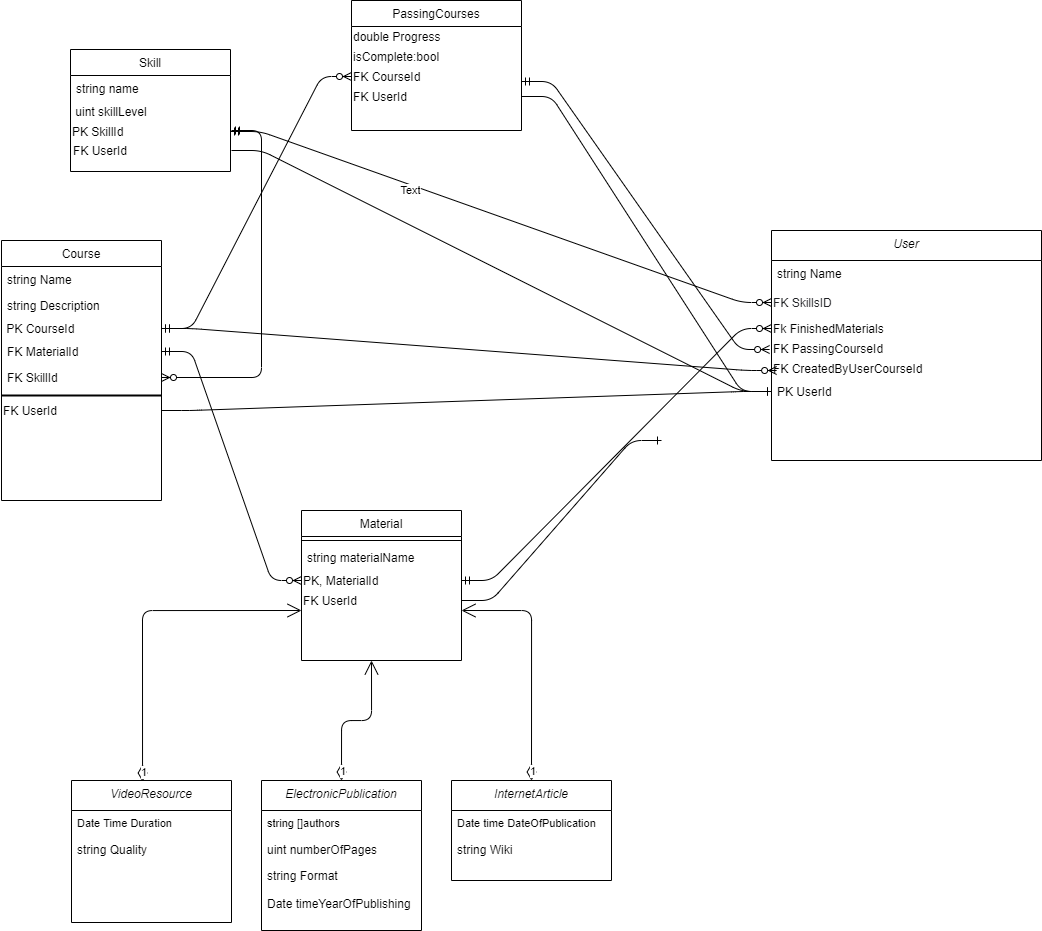

The diagram above was exported from draw.io. Its source (the exported page's mxGraphModel, read from the mxfile embedded in the PNG):
<mxGraphModel dx="2295" dy="831" grid="1" gridSize="10" guides="1" tooltips="1" connect="1" arrows="1" fold="1" page="1" pageScale="1" pageWidth="827" pageHeight="1169" math="0" shadow="0">
  <root>
    <mxCell id="WIyWlLk6GJQsqaUBKTNV-0" />
    <mxCell id="WIyWlLk6GJQsqaUBKTNV-1" parent="WIyWlLk6GJQsqaUBKTNV-0" />
    <mxCell id="zkfFHV4jXpPFQw0GAbJ--0" value="User" style="swimlane;fontStyle=2;align=center;verticalAlign=top;childLayout=stackLayout;horizontal=1;startSize=30;horizontalStack=0;resizeParent=1;resizeLast=0;collapsible=1;marginBottom=0;rounded=0;shadow=0;strokeWidth=1;" parent="WIyWlLk6GJQsqaUBKTNV-1" vertex="1">
      <mxGeometry x="720" y="420" width="270" height="230" as="geometry">
        <mxRectangle x="230" y="140" width="160" height="26" as="alternateBounds" />
      </mxGeometry>
    </mxCell>
    <mxCell id="zkfFHV4jXpPFQw0GAbJ--1" value="string Name" style="text;align=left;verticalAlign=top;spacingLeft=4;spacingRight=4;overflow=hidden;rotatable=0;points=[[0,0.5],[1,0.5]];portConstraint=eastwest;" parent="zkfFHV4jXpPFQw0GAbJ--0" vertex="1">
      <mxGeometry y="30" width="270" height="26" as="geometry" />
    </mxCell>
    <mxCell id="eguQ0jujS__Tg70yjSBb-52" value="&lt;span style=&quot;color: rgb(32 , 33 , 36) ; font-family: &amp;#34;google sans&amp;#34; , &amp;#34;arial&amp;#34; , sans-serif ; font-size: 12px&quot;&gt;FK SkillsID&lt;br style=&quot;font-size: 12px&quot;&gt;&lt;/span&gt;" style="whiteSpace=wrap;html=1;fontSize=12;fillColor=none;strokeColor=none;align=left;" parent="zkfFHV4jXpPFQw0GAbJ--0" vertex="1">
      <mxGeometry y="56" width="270" height="32" as="geometry" />
    </mxCell>
    <mxCell id="d13rweeIk8iFoUuL2Jqr-36" value="Fk FinishedMaterials" style="text;html=1;strokeColor=none;fillColor=none;align=left;verticalAlign=middle;whiteSpace=wrap;rounded=0;" parent="zkfFHV4jXpPFQw0GAbJ--0" vertex="1">
      <mxGeometry y="88" width="270" height="20" as="geometry" />
    </mxCell>
    <mxCell id="dnVe45qE-a6xrcxforGH-4" value="FK PassingCourseId" style="text;html=1;align=left;verticalAlign=middle;resizable=0;points=[];autosize=1;strokeColor=none;" parent="zkfFHV4jXpPFQw0GAbJ--0" vertex="1">
      <mxGeometry y="108" width="270" height="20" as="geometry" />
    </mxCell>
    <mxCell id="dnVe45qE-a6xrcxforGH-5" value="FK CreatedByUserCourseId" style="text;html=1;align=left;verticalAlign=middle;resizable=0;points=[];autosize=1;strokeColor=none;" parent="zkfFHV4jXpPFQw0GAbJ--0" vertex="1">
      <mxGeometry y="128" width="270" height="20" as="geometry" />
    </mxCell>
    <mxCell id="d13rweeIk8iFoUuL2Jqr-0" value="PK UserId" style="text;strokeColor=none;fillColor=none;align=left;verticalAlign=top;spacingLeft=4;spacingRight=4;overflow=hidden;rotatable=0;points=[[0,0.5],[1,0.5]];portConstraint=eastwest;" parent="zkfFHV4jXpPFQw0GAbJ--0" vertex="1">
      <mxGeometry y="148" width="270" height="26" as="geometry" />
    </mxCell>
    <mxCell id="zkfFHV4jXpPFQw0GAbJ--13" value="Material" style="swimlane;fontStyle=0;align=center;verticalAlign=top;childLayout=stackLayout;horizontal=1;startSize=26;horizontalStack=0;resizeParent=1;resizeLast=0;collapsible=1;marginBottom=0;rounded=0;shadow=0;strokeWidth=1;" parent="WIyWlLk6GJQsqaUBKTNV-1" vertex="1">
      <mxGeometry x="250" y="700" width="160" height="150" as="geometry">
        <mxRectangle x="340" y="380" width="170" height="26" as="alternateBounds" />
      </mxGeometry>
    </mxCell>
    <mxCell id="zkfFHV4jXpPFQw0GAbJ--15" value="" style="line;html=1;strokeWidth=1;align=left;verticalAlign=middle;spacingTop=-1;spacingLeft=3;spacingRight=3;rotatable=0;labelPosition=right;points=[];portConstraint=eastwest;" parent="zkfFHV4jXpPFQw0GAbJ--13" vertex="1">
      <mxGeometry y="26" width="160" height="8" as="geometry" />
    </mxCell>
    <mxCell id="d13rweeIk8iFoUuL2Jqr-10" value="string materialName" style="text;strokeColor=none;fillColor=none;align=left;verticalAlign=top;spacingLeft=4;spacingRight=4;overflow=hidden;rotatable=0;points=[[0,0.5],[1,0.5]];portConstraint=eastwest;" parent="zkfFHV4jXpPFQw0GAbJ--13" vertex="1">
      <mxGeometry y="34" width="160" height="26" as="geometry" />
    </mxCell>
    <mxCell id="dnVe45qE-a6xrcxforGH-0" value="PK, MaterialId" style="text;html=1;strokeColor=none;fillColor=none;align=left;verticalAlign=middle;whiteSpace=wrap;rounded=0;" parent="zkfFHV4jXpPFQw0GAbJ--13" vertex="1">
      <mxGeometry y="60" width="160" height="20" as="geometry" />
    </mxCell>
    <mxCell id="PUZgPq0KcQQwTfS6P6qX-2" value="&lt;span&gt;FK UserId&lt;/span&gt;" style="text;html=1;strokeColor=none;fillColor=none;align=left;verticalAlign=middle;whiteSpace=wrap;rounded=0;" vertex="1" parent="zkfFHV4jXpPFQw0GAbJ--13">
      <mxGeometry y="80" width="160" height="20" as="geometry" />
    </mxCell>
    <mxCell id="eguQ0jujS__Tg70yjSBb-3" value="VideoResource" style="swimlane;fontStyle=2;align=center;verticalAlign=top;childLayout=stackLayout;horizontal=1;startSize=30;horizontalStack=0;resizeParent=1;resizeLast=0;collapsible=1;marginBottom=0;rounded=0;shadow=0;strokeWidth=1;" parent="WIyWlLk6GJQsqaUBKTNV-1" vertex="1">
      <mxGeometry x="20" y="970" width="160" height="142" as="geometry">
        <mxRectangle x="230" y="140" width="160" height="26" as="alternateBounds" />
      </mxGeometry>
    </mxCell>
    <mxCell id="eguQ0jujS__Tg70yjSBb-4" value="Date Time Duration" style="text;align=left;verticalAlign=top;spacingLeft=4;spacingRight=4;overflow=hidden;rotatable=0;points=[[0,0.5],[1,0.5]];portConstraint=eastwest;fontSize=11;" parent="eguQ0jujS__Tg70yjSBb-3" vertex="1">
      <mxGeometry y="30" width="160" height="26" as="geometry" />
    </mxCell>
    <mxCell id="eguQ0jujS__Tg70yjSBb-5" value="string Quality" style="text;align=left;verticalAlign=top;spacingLeft=4;spacingRight=4;overflow=hidden;rotatable=0;points=[[0,0.5],[1,0.5]];portConstraint=eastwest;rounded=0;shadow=0;html=0;" parent="eguQ0jujS__Tg70yjSBb-3" vertex="1">
      <mxGeometry y="56" width="160" height="26" as="geometry" />
    </mxCell>
    <mxCell id="eguQ0jujS__Tg70yjSBb-10" value="ElectronicPublication" style="swimlane;fontStyle=2;align=center;verticalAlign=top;childLayout=stackLayout;horizontal=1;startSize=30;horizontalStack=0;resizeParent=1;resizeLast=0;collapsible=1;marginBottom=0;rounded=0;shadow=0;strokeWidth=1;" parent="WIyWlLk6GJQsqaUBKTNV-1" vertex="1">
      <mxGeometry x="210" y="970" width="160" height="150" as="geometry">
        <mxRectangle x="230" y="140" width="160" height="26" as="alternateBounds" />
      </mxGeometry>
    </mxCell>
    <mxCell id="eguQ0jujS__Tg70yjSBb-11" value="string []authors" style="text;align=left;verticalAlign=top;spacingLeft=4;spacingRight=4;overflow=hidden;rotatable=0;points=[[0,0.5],[1,0.5]];portConstraint=eastwest;fontSize=11;" parent="eguQ0jujS__Tg70yjSBb-10" vertex="1">
      <mxGeometry y="30" width="160" height="26" as="geometry" />
    </mxCell>
    <mxCell id="eguQ0jujS__Tg70yjSBb-12" value="uint numberOfPages" style="text;align=left;verticalAlign=top;spacingLeft=4;spacingRight=4;overflow=hidden;rotatable=0;points=[[0,0.5],[1,0.5]];portConstraint=eastwest;rounded=0;shadow=0;html=0;" parent="eguQ0jujS__Tg70yjSBb-10" vertex="1">
      <mxGeometry y="56" width="160" height="26" as="geometry" />
    </mxCell>
    <mxCell id="eguQ0jujS__Tg70yjSBb-13" value="string Format" style="text;align=left;verticalAlign=top;spacingLeft=4;spacingRight=4;overflow=hidden;rotatable=0;points=[[0,0.5],[1,0.5]];portConstraint=eastwest;rounded=0;shadow=0;html=0;" parent="eguQ0jujS__Tg70yjSBb-10" vertex="1">
      <mxGeometry y="82" width="160" height="28" as="geometry" />
    </mxCell>
    <mxCell id="eguQ0jujS__Tg70yjSBb-15" value="Date timeYearOfPublishing" style="text;align=left;verticalAlign=top;spacingLeft=4;spacingRight=4;overflow=hidden;rotatable=0;points=[[0,0.5],[1,0.5]];portConstraint=eastwest;" parent="eguQ0jujS__Tg70yjSBb-10" vertex="1">
      <mxGeometry y="110" width="160" height="20" as="geometry" />
    </mxCell>
    <mxCell id="eguQ0jujS__Tg70yjSBb-16" value="InternetАrticle" style="swimlane;fontStyle=2;align=center;verticalAlign=top;childLayout=stackLayout;horizontal=1;startSize=30;horizontalStack=0;resizeParent=1;resizeLast=0;collapsible=1;marginBottom=0;rounded=0;shadow=0;strokeWidth=1;" parent="WIyWlLk6GJQsqaUBKTNV-1" vertex="1">
      <mxGeometry x="400" y="970" width="160" height="100" as="geometry">
        <mxRectangle x="230" y="140" width="160" height="26" as="alternateBounds" />
      </mxGeometry>
    </mxCell>
    <mxCell id="eguQ0jujS__Tg70yjSBb-17" value="Date time DateOfPublication&#10;&#10;&#10;&#10;&#10;&#10;&#10;&#10;" style="text;align=left;verticalAlign=top;spacingLeft=4;spacingRight=4;overflow=hidden;rotatable=0;points=[[0,0.5],[1,0.5]];portConstraint=eastwest;fontSize=11;" parent="eguQ0jujS__Tg70yjSBb-16" vertex="1">
      <mxGeometry y="30" width="160" height="26" as="geometry" />
    </mxCell>
    <mxCell id="eguQ0jujS__Tg70yjSBb-18" value="string Wiki" style="text;align=left;verticalAlign=top;spacingLeft=4;spacingRight=4;overflow=hidden;rotatable=0;points=[[0,0.5],[1,0.5]];portConstraint=eastwest;rounded=0;shadow=0;html=0;" parent="eguQ0jujS__Tg70yjSBb-16" vertex="1">
      <mxGeometry y="56" width="160" height="26" as="geometry" />
    </mxCell>
    <mxCell id="eguQ0jujS__Tg70yjSBb-41" value="Course" style="swimlane;fontStyle=0;align=center;verticalAlign=top;childLayout=stackLayout;horizontal=1;startSize=26;horizontalStack=0;resizeParent=1;resizeLast=0;collapsible=1;marginBottom=0;rounded=0;shadow=0;strokeWidth=1;" parent="WIyWlLk6GJQsqaUBKTNV-1" vertex="1">
      <mxGeometry x="-50" y="430" width="160" height="260" as="geometry">
        <mxRectangle x="550" y="140" width="160" height="26" as="alternateBounds" />
      </mxGeometry>
    </mxCell>
    <mxCell id="eguQ0jujS__Tg70yjSBb-42" value="string Name" style="text;align=left;verticalAlign=top;spacingLeft=4;spacingRight=4;overflow=hidden;rotatable=0;points=[[0,0.5],[1,0.5]];portConstraint=eastwest;" parent="eguQ0jujS__Tg70yjSBb-41" vertex="1">
      <mxGeometry y="26" width="160" height="26" as="geometry" />
    </mxCell>
    <mxCell id="eguQ0jujS__Tg70yjSBb-43" value="string Description" style="text;align=left;verticalAlign=top;spacingLeft=4;spacingRight=4;overflow=hidden;rotatable=0;points=[[0,0.5],[1,0.5]];portConstraint=eastwest;rounded=0;shadow=0;html=0;" parent="eguQ0jujS__Tg70yjSBb-41" vertex="1">
      <mxGeometry y="52" width="160" height="26" as="geometry" />
    </mxCell>
    <mxCell id="dnVe45qE-a6xrcxforGH-2" value="&amp;nbsp;PK CourseId" style="text;html=1;strokeColor=none;fillColor=none;align=left;verticalAlign=middle;whiteSpace=wrap;rounded=0;" parent="eguQ0jujS__Tg70yjSBb-41" vertex="1">
      <mxGeometry y="78" width="160" height="20" as="geometry" />
    </mxCell>
    <mxCell id="eguQ0jujS__Tg70yjSBb-44" value="FK MaterialId" style="text;align=left;verticalAlign=top;spacingLeft=4;spacingRight=4;overflow=hidden;rotatable=0;points=[[0,0.5],[1,0.5]];portConstraint=eastwest;rounded=0;shadow=0;html=0;" parent="eguQ0jujS__Tg70yjSBb-41" vertex="1">
      <mxGeometry y="98" width="160" height="26" as="geometry" />
    </mxCell>
    <mxCell id="eguQ0jujS__Tg70yjSBb-45" value="FK SkillId" style="text;align=left;verticalAlign=top;spacingLeft=4;spacingRight=4;overflow=hidden;rotatable=0;points=[[0,0.5],[1,0.5]];portConstraint=eastwest;rounded=0;shadow=0;html=0;" parent="eguQ0jujS__Tg70yjSBb-41" vertex="1">
      <mxGeometry y="124" width="160" height="26" as="geometry" />
    </mxCell>
    <mxCell id="d13rweeIk8iFoUuL2Jqr-42" value="" style="line;strokeWidth=2;html=1;align=left;" parent="eguQ0jujS__Tg70yjSBb-41" vertex="1">
      <mxGeometry y="150" width="160" height="10" as="geometry" />
    </mxCell>
    <mxCell id="d13rweeIk8iFoUuL2Jqr-41" value="FK UserId" style="text;html=1;align=left;verticalAlign=middle;resizable=0;points=[];autosize=1;strokeColor=none;" parent="eguQ0jujS__Tg70yjSBb-41" vertex="1">
      <mxGeometry y="160" width="160" height="20" as="geometry" />
    </mxCell>
    <mxCell id="QBtvPVxSGkA5v-dswaxf-1" value="Skill" style="swimlane;fontStyle=0;align=center;verticalAlign=top;childLayout=stackLayout;horizontal=1;startSize=26;horizontalStack=0;resizeParent=1;resizeLast=0;collapsible=1;marginBottom=0;rounded=0;shadow=0;strokeWidth=1;" parent="WIyWlLk6GJQsqaUBKTNV-1" vertex="1">
      <mxGeometry x="19" y="239" width="160" height="122" as="geometry">
        <mxRectangle x="550" y="140" width="160" height="26" as="alternateBounds" />
      </mxGeometry>
    </mxCell>
    <mxCell id="QBtvPVxSGkA5v-dswaxf-2" value="string name" style="text;align=left;verticalAlign=top;spacingLeft=4;spacingRight=4;overflow=hidden;rotatable=0;points=[[0,0.5],[1,0.5]];portConstraint=eastwest;" parent="QBtvPVxSGkA5v-dswaxf-1" vertex="1">
      <mxGeometry y="26" width="160" height="26" as="geometry" />
    </mxCell>
    <mxCell id="d13rweeIk8iFoUuL2Jqr-19" value="&amp;nbsp;uint skillLevel" style="text;html=1;align=left;verticalAlign=middle;resizable=0;points=[];autosize=1;strokeColor=none;" parent="QBtvPVxSGkA5v-dswaxf-1" vertex="1">
      <mxGeometry y="52" width="160" height="20" as="geometry" />
    </mxCell>
    <mxCell id="dnVe45qE-a6xrcxforGH-3" value="PK SkillId" style="text;html=1;strokeColor=none;fillColor=none;align=left;verticalAlign=middle;whiteSpace=wrap;rounded=0;" parent="QBtvPVxSGkA5v-dswaxf-1" vertex="1">
      <mxGeometry y="72" width="160" height="20" as="geometry" />
    </mxCell>
    <mxCell id="d13rweeIk8iFoUuL2Jqr-13" value="PassingCourses" style="swimlane;fontStyle=0;align=center;verticalAlign=top;childLayout=stackLayout;horizontal=1;startSize=26;horizontalStack=0;resizeParent=1;resizeLast=0;collapsible=1;marginBottom=0;rounded=0;shadow=0;strokeWidth=1;" parent="WIyWlLk6GJQsqaUBKTNV-1" vertex="1">
      <mxGeometry x="300" y="190" width="170" height="130" as="geometry">
        <mxRectangle x="550" y="140" width="160" height="26" as="alternateBounds" />
      </mxGeometry>
    </mxCell>
    <mxCell id="d13rweeIk8iFoUuL2Jqr-38" value="double Progress" style="text;html=1;align=left;verticalAlign=middle;resizable=0;points=[];autosize=1;strokeColor=none;" parent="d13rweeIk8iFoUuL2Jqr-13" vertex="1">
      <mxGeometry y="26" width="170" height="20" as="geometry" />
    </mxCell>
    <mxCell id="d13rweeIk8iFoUuL2Jqr-39" value="isComplete:bool" style="text;html=1;align=left;verticalAlign=middle;resizable=0;points=[];autosize=1;strokeColor=none;" parent="d13rweeIk8iFoUuL2Jqr-13" vertex="1">
      <mxGeometry y="46" width="170" height="20" as="geometry" />
    </mxCell>
    <mxCell id="dnVe45qE-a6xrcxforGH-1" value="FK CourseId" style="text;html=1;strokeColor=none;fillColor=none;align=left;verticalAlign=middle;whiteSpace=wrap;rounded=0;" parent="d13rweeIk8iFoUuL2Jqr-13" vertex="1">
      <mxGeometry y="66" width="170" height="20" as="geometry" />
    </mxCell>
    <mxCell id="PUZgPq0KcQQwTfS6P6qX-1" value="&lt;span&gt;FK UserId&lt;/span&gt;" style="text;html=1;strokeColor=none;fillColor=none;align=left;verticalAlign=middle;whiteSpace=wrap;rounded=0;" vertex="1" parent="d13rweeIk8iFoUuL2Jqr-13">
      <mxGeometry y="86" width="170" height="20" as="geometry" />
    </mxCell>
    <mxCell id="dnVe45qE-a6xrcxforGH-13" value="1" style="endArrow=open;html=1;endSize=12;startArrow=diamondThin;startSize=14;startFill=0;edgeStyle=orthogonalEdgeStyle;align=left;verticalAlign=bottom;exitX=0.444;exitY=0.007;exitDx=0;exitDy=0;exitPerimeter=0;" parent="WIyWlLk6GJQsqaUBKTNV-1" source="eguQ0jujS__Tg70yjSBb-3" edge="1">
      <mxGeometry x="-1" y="3" relative="1" as="geometry">
        <mxPoint x="90" y="800" as="sourcePoint" />
        <mxPoint x="250" y="800" as="targetPoint" />
        <Array as="points">
          <mxPoint x="91" y="800" />
        </Array>
      </mxGeometry>
    </mxCell>
    <mxCell id="dnVe45qE-a6xrcxforGH-14" value="1" style="endArrow=open;html=1;endSize=12;startArrow=diamondThin;startSize=14;startFill=0;edgeStyle=orthogonalEdgeStyle;align=left;verticalAlign=bottom;exitX=0.5;exitY=0;exitDx=0;exitDy=0;" parent="WIyWlLk6GJQsqaUBKTNV-1" source="eguQ0jujS__Tg70yjSBb-10" edge="1">
      <mxGeometry x="-1" y="3" relative="1" as="geometry">
        <mxPoint x="180" y="870" as="sourcePoint" />
        <mxPoint x="320" y="850" as="targetPoint" />
      </mxGeometry>
    </mxCell>
    <mxCell id="dnVe45qE-a6xrcxforGH-16" value="1" style="endArrow=open;html=1;endSize=12;startArrow=diamondThin;startSize=14;startFill=0;edgeStyle=orthogonalEdgeStyle;align=left;verticalAlign=bottom;exitX=0.5;exitY=0;exitDx=0;exitDy=0;" parent="WIyWlLk6GJQsqaUBKTNV-1" source="eguQ0jujS__Tg70yjSBb-16" edge="1">
      <mxGeometry x="-1" y="3" relative="1" as="geometry">
        <mxPoint x="420" y="910" as="sourcePoint" />
        <mxPoint x="410" y="800" as="targetPoint" />
        <Array as="points">
          <mxPoint x="480" y="800" />
        </Array>
      </mxGeometry>
    </mxCell>
    <mxCell id="PUZgPq0KcQQwTfS6P6qX-3" value="&lt;span style=&quot;&quot;&gt;FK UserId&lt;/span&gt;" style="text;html=1;strokeColor=none;fillColor=none;align=left;verticalAlign=middle;whiteSpace=wrap;rounded=0;" vertex="1" parent="WIyWlLk6GJQsqaUBKTNV-1">
      <mxGeometry x="20" y="330" width="160" height="20" as="geometry" />
    </mxCell>
    <mxCell id="PUZgPq0KcQQwTfS6P6qX-5" value="" style="edgeStyle=entityRelationEdgeStyle;fontSize=12;html=1;endArrow=ERzeroToMany;startArrow=ERmandOne;entryX=1;entryY=0.5;entryDx=0;entryDy=0;" edge="1" parent="WIyWlLk6GJQsqaUBKTNV-1" target="eguQ0jujS__Tg70yjSBb-45">
      <mxGeometry width="100" height="100" relative="1" as="geometry">
        <mxPoint x="180" y="320" as="sourcePoint" />
        <mxPoint x="280" y="220" as="targetPoint" />
      </mxGeometry>
    </mxCell>
    <mxCell id="PUZgPq0KcQQwTfS6P6qX-6" value="" style="edgeStyle=entityRelationEdgeStyle;fontSize=12;html=1;endArrow=ERzeroToMany;startArrow=ERmandOne;exitX=1;exitY=0.5;exitDx=0;exitDy=0;entryX=0;entryY=0.5;entryDx=0;entryDy=0;" edge="1" parent="WIyWlLk6GJQsqaUBKTNV-1" source="eguQ0jujS__Tg70yjSBb-44" target="dnVe45qE-a6xrcxforGH-0">
      <mxGeometry width="100" height="100" relative="1" as="geometry">
        <mxPoint x="289" y="560" as="sourcePoint" />
        <mxPoint x="240" y="770" as="targetPoint" />
      </mxGeometry>
    </mxCell>
    <mxCell id="PUZgPq0KcQQwTfS6P6qX-7" value="" style="edgeStyle=entityRelationEdgeStyle;fontSize=12;html=1;endArrow=ERzeroToMany;startArrow=ERmandOne;entryX=0;entryY=0.5;entryDx=0;entryDy=0;exitX=1;exitY=0.5;exitDx=0;exitDy=0;" edge="1" parent="WIyWlLk6GJQsqaUBKTNV-1" source="dnVe45qE-a6xrcxforGH-0" target="d13rweeIk8iFoUuL2Jqr-36">
      <mxGeometry width="100" height="100" relative="1" as="geometry">
        <mxPoint x="280" y="797" as="sourcePoint" />
        <mxPoint x="480" y="550" as="targetPoint" />
      </mxGeometry>
    </mxCell>
    <mxCell id="PUZgPq0KcQQwTfS6P6qX-8" value="" style="edgeStyle=entityRelationEdgeStyle;fontSize=12;html=1;endArrow=ERone;endFill=1;exitX=1;exitY=0.5;exitDx=0;exitDy=0;" edge="1" parent="WIyWlLk6GJQsqaUBKTNV-1" source="PUZgPq0KcQQwTfS6P6qX-2">
      <mxGeometry width="100" height="100" relative="1" as="geometry">
        <mxPoint x="510" y="730" as="sourcePoint" />
        <mxPoint x="610" y="630" as="targetPoint" />
      </mxGeometry>
    </mxCell>
    <mxCell id="PUZgPq0KcQQwTfS6P6qX-9" value="" style="edgeStyle=entityRelationEdgeStyle;fontSize=12;html=1;endArrow=ERzeroToMany;startArrow=ERmandOne;entryX=0;entryY=0.5;entryDx=0;entryDy=0;" edge="1" parent="WIyWlLk6GJQsqaUBKTNV-1" source="dnVe45qE-a6xrcxforGH-2" target="dnVe45qE-a6xrcxforGH-1">
      <mxGeometry width="100" height="100" relative="1" as="geometry">
        <mxPoint x="290" y="490" as="sourcePoint" />
        <mxPoint x="105" y="762" as="targetPoint" />
      </mxGeometry>
    </mxCell>
    <mxCell id="PUZgPq0KcQQwTfS6P6qX-10" value="" style="edgeStyle=entityRelationEdgeStyle;fontSize=12;html=1;endArrow=ERone;endFill=1;entryX=0;entryY=0.5;entryDx=0;entryDy=0;exitX=1;exitY=0.5;exitDx=0;exitDy=0;" edge="1" parent="WIyWlLk6GJQsqaUBKTNV-1" source="PUZgPq0KcQQwTfS6P6qX-3" target="d13rweeIk8iFoUuL2Jqr-0">
      <mxGeometry width="100" height="100" relative="1" as="geometry">
        <mxPoint x="530" y="310" as="sourcePoint" />
        <mxPoint x="414" y="540" as="targetPoint" />
      </mxGeometry>
    </mxCell>
    <mxCell id="PUZgPq0KcQQwTfS6P6qX-11" value="" style="edgeStyle=entityRelationEdgeStyle;fontSize=12;html=1;endArrow=ERone;endFill=1;entryX=0;entryY=0.5;entryDx=0;entryDy=0;" edge="1" parent="WIyWlLk6GJQsqaUBKTNV-1" source="PUZgPq0KcQQwTfS6P6qX-1" target="d13rweeIk8iFoUuL2Jqr-0">
      <mxGeometry width="100" height="100" relative="1" as="geometry">
        <mxPoint x="480" y="340" as="sourcePoint" />
        <mxPoint x="905" y="630.9999999999998" as="targetPoint" />
      </mxGeometry>
    </mxCell>
    <mxCell id="PUZgPq0KcQQwTfS6P6qX-12" value="" style="edgeStyle=entityRelationEdgeStyle;fontSize=12;html=1;endArrow=ERzeroToMany;startArrow=ERmandOne;entryX=-0.007;entryY=0.55;entryDx=0;entryDy=0;entryPerimeter=0;exitX=1;exitY=0.75;exitDx=0;exitDy=0;" edge="1" parent="WIyWlLk6GJQsqaUBKTNV-1" source="dnVe45qE-a6xrcxforGH-1" target="dnVe45qE-a6xrcxforGH-4">
      <mxGeometry width="100" height="100" relative="1" as="geometry">
        <mxPoint x="480" y="320" as="sourcePoint" />
        <mxPoint x="270" y="482.9999999999998" as="targetPoint" />
      </mxGeometry>
    </mxCell>
    <mxCell id="PUZgPq0KcQQwTfS6P6qX-13" value="" style="edgeStyle=entityRelationEdgeStyle;fontSize=12;html=1;endArrow=ERzeroToMany;startArrow=ERmandOne;entryX=0;entryY=0.5;entryDx=0;entryDy=0;exitX=1;exitY=0.5;exitDx=0;exitDy=0;" edge="1" parent="WIyWlLk6GJQsqaUBKTNV-1" source="dnVe45qE-a6xrcxforGH-3" target="eguQ0jujS__Tg70yjSBb-52">
      <mxGeometry width="100" height="100" relative="1" as="geometry">
        <mxPoint x="250" y="426.5" as="sourcePoint" />
        <mxPoint x="180" y="693.5" as="targetPoint" />
      </mxGeometry>
    </mxCell>
    <mxCell id="PUZgPq0KcQQwTfS6P6qX-14" value="Text" style="edgeLabel;html=1;align=center;verticalAlign=middle;resizable=0;points=[];" vertex="1" connectable="0" parent="PUZgPq0KcQQwTfS6P6qX-13">
      <mxGeometry x="-0.3311" y="-5" relative="1" as="geometry">
        <mxPoint as="offset" />
      </mxGeometry>
    </mxCell>
    <mxCell id="PUZgPq0KcQQwTfS6P6qX-15" value="" style="edgeStyle=entityRelationEdgeStyle;fontSize=12;html=1;endArrow=ERzeroToMany;startArrow=ERmandOne;entryX=0.019;entryY=0.6;entryDx=0;entryDy=0;exitX=1;exitY=0.5;exitDx=0;exitDy=0;entryPerimeter=0;" edge="1" parent="WIyWlLk6GJQsqaUBKTNV-1" source="dnVe45qE-a6xrcxforGH-2" target="dnVe45qE-a6xrcxforGH-5">
      <mxGeometry width="100" height="100" relative="1" as="geometry">
        <mxPoint x="160" y="580" as="sourcePoint" />
        <mxPoint x="90" y="847" as="targetPoint" />
      </mxGeometry>
    </mxCell>
    <mxCell id="PUZgPq0KcQQwTfS6P6qX-16" value="" style="edgeStyle=entityRelationEdgeStyle;fontSize=12;html=1;endArrow=ERone;endFill=1;entryX=0;entryY=0.5;entryDx=0;entryDy=0;" edge="1" parent="WIyWlLk6GJQsqaUBKTNV-1" source="d13rweeIk8iFoUuL2Jqr-41" target="d13rweeIk8iFoUuL2Jqr-0">
      <mxGeometry width="100" height="100" relative="1" as="geometry">
        <mxPoint x="230" y="680" as="sourcePoint" />
        <mxPoint x="330" y="580" as="targetPoint" />
      </mxGeometry>
    </mxCell>
  </root>
</mxGraphModel>